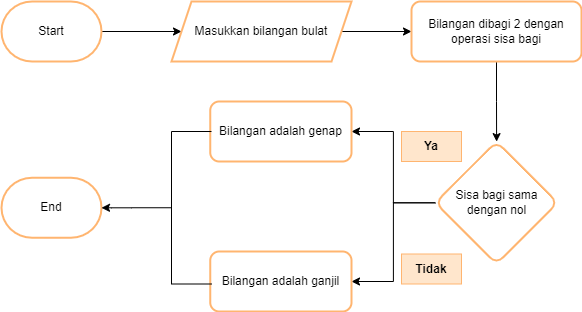

The diagram above was exported from draw.io. Its source (the exported page's mxGraphModel, read from the mxfile embedded in the PNG):
<mxGraphModel dx="782" dy="506" grid="1" gridSize="10" guides="1" tooltips="1" connect="1" arrows="1" fold="1" page="1" pageScale="1" pageWidth="827" pageHeight="1169" math="0" shadow="0">
  <root>
    <mxCell id="WIyWlLk6GJQsqaUBKTNV-0" />
    <mxCell id="WIyWlLk6GJQsqaUBKTNV-1" parent="WIyWlLk6GJQsqaUBKTNV-0" />
    <mxCell id="6zTl77D9TrURUlpKDpfm-11" value="" style="edgeStyle=orthogonalEdgeStyle;rounded=0;orthogonalLoop=1;jettySize=auto;html=1;" edge="1" parent="WIyWlLk6GJQsqaUBKTNV-1" source="6zTl77D9TrURUlpKDpfm-3" target="6zTl77D9TrURUlpKDpfm-10">
      <mxGeometry relative="1" as="geometry" />
    </mxCell>
    <mxCell id="6zTl77D9TrURUlpKDpfm-3" value="Start" style="strokeWidth=2;html=1;shape=mxgraph.flowchart.terminator;whiteSpace=wrap;fillColor=default;strokeColor=#FFB570;fillStyle=solid;" vertex="1" parent="WIyWlLk6GJQsqaUBKTNV-1">
      <mxGeometry x="40" y="40" width="100" height="60" as="geometry" />
    </mxCell>
    <mxCell id="6zTl77D9TrURUlpKDpfm-4" value="End" style="strokeWidth=2;html=1;shape=mxgraph.flowchart.terminator;whiteSpace=wrap;strokeColor=#FFB570;" vertex="1" parent="WIyWlLk6GJQsqaUBKTNV-1">
      <mxGeometry x="40" y="216.25" width="100" height="60" as="geometry" />
    </mxCell>
    <mxCell id="6zTl77D9TrURUlpKDpfm-15" value="" style="edgeStyle=orthogonalEdgeStyle;rounded=0;orthogonalLoop=1;jettySize=auto;html=1;" edge="1" parent="WIyWlLk6GJQsqaUBKTNV-1" source="6zTl77D9TrURUlpKDpfm-10" target="6zTl77D9TrURUlpKDpfm-14">
      <mxGeometry relative="1" as="geometry" />
    </mxCell>
    <mxCell id="6zTl77D9TrURUlpKDpfm-10" value="Masukkan bilangan bulat" style="shape=parallelogram;perimeter=parallelogramPerimeter;whiteSpace=wrap;html=1;fixedSize=1;strokeWidth=2;strokeColor=#FFB570;" vertex="1" parent="WIyWlLk6GJQsqaUBKTNV-1">
      <mxGeometry x="210" y="40" width="180" height="60" as="geometry" />
    </mxCell>
    <mxCell id="6zTl77D9TrURUlpKDpfm-17" value="" style="edgeStyle=orthogonalEdgeStyle;rounded=0;orthogonalLoop=1;jettySize=auto;html=1;" edge="1" parent="WIyWlLk6GJQsqaUBKTNV-1" source="6zTl77D9TrURUlpKDpfm-14" target="6zTl77D9TrURUlpKDpfm-16">
      <mxGeometry relative="1" as="geometry" />
    </mxCell>
    <mxCell id="6zTl77D9TrURUlpKDpfm-14" value="Bilangan dibagi 2 dengan operasi sisa bagi" style="rounded=1;whiteSpace=wrap;html=1;strokeWidth=2;strokeColor=#FFB570;" vertex="1" parent="WIyWlLk6GJQsqaUBKTNV-1">
      <mxGeometry x="450" y="40" width="170" height="60" as="geometry" />
    </mxCell>
    <mxCell id="6zTl77D9TrURUlpKDpfm-19" value="" style="edgeStyle=orthogonalEdgeStyle;rounded=0;orthogonalLoop=1;jettySize=auto;html=1;" edge="1" parent="WIyWlLk6GJQsqaUBKTNV-1" source="6zTl77D9TrURUlpKDpfm-16" target="6zTl77D9TrURUlpKDpfm-18">
      <mxGeometry relative="1" as="geometry" />
    </mxCell>
    <mxCell id="6zTl77D9TrURUlpKDpfm-21" value="" style="edgeStyle=orthogonalEdgeStyle;rounded=0;orthogonalLoop=1;jettySize=auto;html=1;" edge="1" parent="WIyWlLk6GJQsqaUBKTNV-1" source="6zTl77D9TrURUlpKDpfm-16" target="6zTl77D9TrURUlpKDpfm-20">
      <mxGeometry relative="1" as="geometry" />
    </mxCell>
    <mxCell id="6zTl77D9TrURUlpKDpfm-16" value="Sisa bagi sama dengan nol" style="rhombus;whiteSpace=wrap;html=1;rounded=1;strokeWidth=2;strokeColor=#FFB570;" vertex="1" parent="WIyWlLk6GJQsqaUBKTNV-1">
      <mxGeometry x="473.75" y="180" width="122.5" height="122.5" as="geometry" />
    </mxCell>
    <mxCell id="6zTl77D9TrURUlpKDpfm-18" value="Bilangan adalah genap" style="rounded=1;whiteSpace=wrap;html=1;strokeWidth=2;strokeColor=#FFB570;" vertex="1" parent="WIyWlLk6GJQsqaUBKTNV-1">
      <mxGeometry x="248.75" y="140" width="141.25" height="60" as="geometry" />
    </mxCell>
    <mxCell id="6zTl77D9TrURUlpKDpfm-20" value="Bilangan adalah ganjil" style="rounded=1;whiteSpace=wrap;html=1;strokeWidth=2;strokeColor=#FFB570;" vertex="1" parent="WIyWlLk6GJQsqaUBKTNV-1">
      <mxGeometry x="248.75" y="290" width="141.25" height="60" as="geometry" />
    </mxCell>
    <mxCell id="6zTl77D9TrURUlpKDpfm-34" value="" style="edgeStyle=orthogonalEdgeStyle;rounded=0;orthogonalLoop=1;jettySize=auto;html=1;startArrow=none;startFill=0;endArrow=classic;endFill=1;" edge="1" parent="WIyWlLk6GJQsqaUBKTNV-1" source="6zTl77D9TrURUlpKDpfm-28" target="6zTl77D9TrURUlpKDpfm-4">
      <mxGeometry relative="1" as="geometry" />
    </mxCell>
    <mxCell id="6zTl77D9TrURUlpKDpfm-28" value="" style="strokeWidth=1;html=1;shape=mxgraph.flowchart.annotation_2;align=left;labelPosition=right;pointerEvents=1;" vertex="1" parent="WIyWlLk6GJQsqaUBKTNV-1">
      <mxGeometry x="170" y="170" width="80" height="152.5" as="geometry" />
    </mxCell>
    <mxCell id="6zTl77D9TrURUlpKDpfm-36" value="&lt;b&gt;Ya&lt;/b&gt;" style="text;html=1;strokeColor=#FFB570;fillColor=#ffe6cc;align=center;verticalAlign=middle;whiteSpace=wrap;rounded=0;" vertex="1" parent="WIyWlLk6GJQsqaUBKTNV-1">
      <mxGeometry x="440" y="170" width="60" height="30" as="geometry" />
    </mxCell>
    <mxCell id="6zTl77D9TrURUlpKDpfm-38" value="&lt;b&gt;Tidak&lt;/b&gt;" style="text;html=1;strokeColor=#FFB570;fillColor=#ffe6cc;align=center;verticalAlign=middle;whiteSpace=wrap;rounded=0;" vertex="1" parent="WIyWlLk6GJQsqaUBKTNV-1">
      <mxGeometry x="440" y="292.5" width="60" height="30" as="geometry" />
    </mxCell>
  </root>
</mxGraphModel>